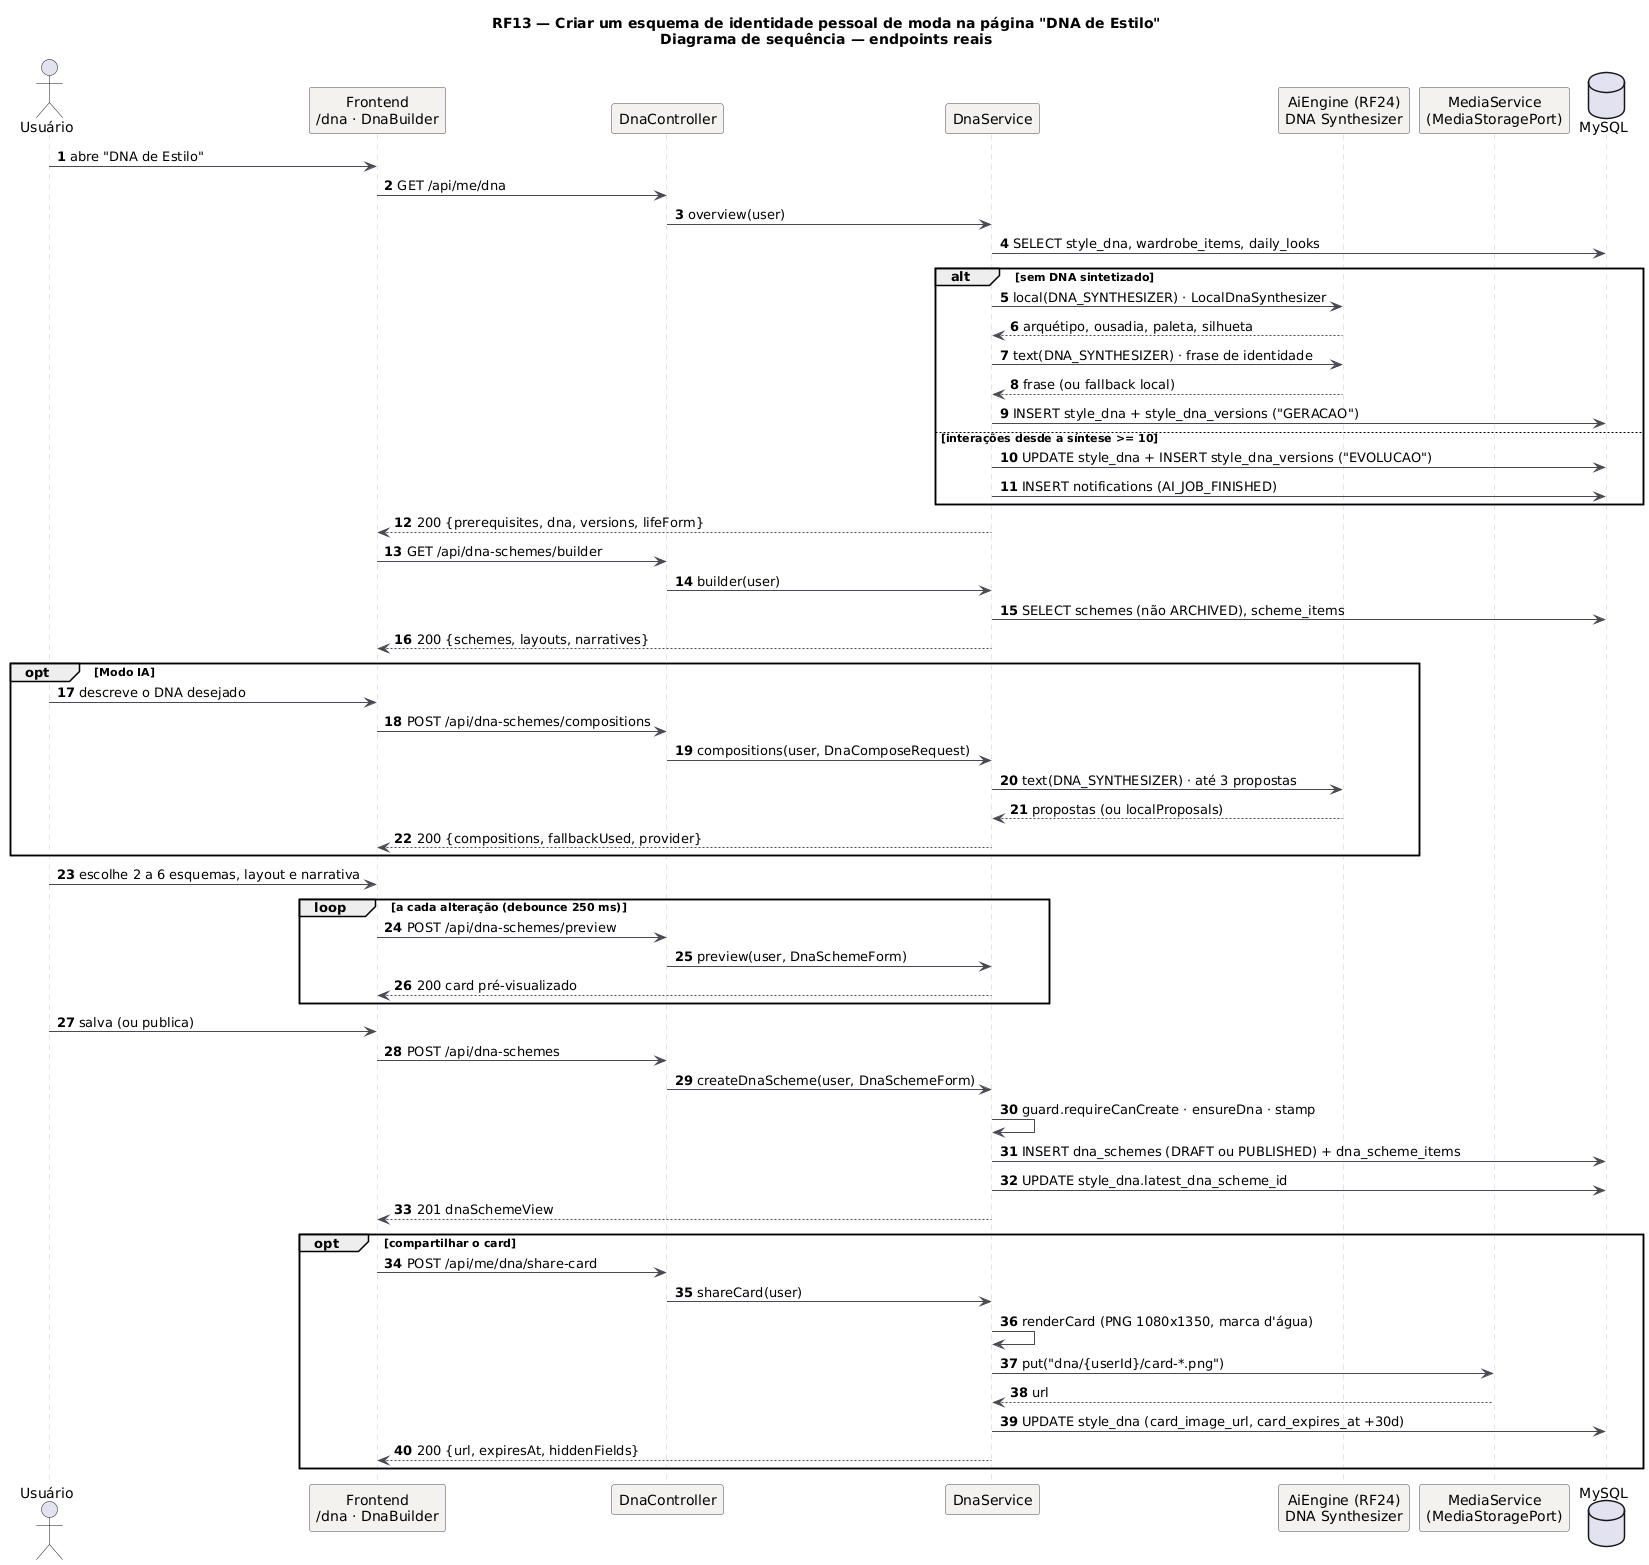

The diagram above was rendered by PlantUML. Its source (embedded in the PNG):
@startuml RF13_Sequencia
title RF13 — Criar um esquema de identidade pessoal de moda na página "DNA de Estilo"\nDiagrama de sequência — endpoints reais
skinparam backgroundColor #FFFFFF
skinparam sequence {
  ArrowColor #4A4852
  LifeLineBorderColor #CBC6BE
  ParticipantBackgroundColor #F4F2EF
  ParticipantBorderColor #4A4852
}
autonumber
actor "Usuário" as U
participant "Frontend\n/dna · DnaBuilder" as FE
participant "DnaController" as C
participant "DnaService" as S
participant "AiEngine (RF24)\nDNA Synthesizer" as AI
participant "MediaService\n(MediaStoragePort)" as M
database "MySQL" as DB
U -> FE: abre "DNA de Estilo"
FE -> C: GET /api/me/dna
C -> S: overview(user)
S -> DB: SELECT style_dna, wardrobe_items, daily_looks
alt sem DNA sintetizado
  S -> AI: local(DNA_SYNTHESIZER) · LocalDnaSynthesizer
  AI --> S: arquétipo, ousadia, paleta, silhueta
  S -> AI: text(DNA_SYNTHESIZER) · frase de identidade
  AI --> S: frase (ou fallback local)
  S -> DB: INSERT style_dna + style_dna_versions ("GERACAO")
else interações desde a síntese >= 10
  S -> DB: UPDATE style_dna + INSERT style_dna_versions ("EVOLUCAO")
  S -> DB: INSERT notifications (AI_JOB_FINISHED)
end
S --> FE: 200 {prerequisites, dna, versions, lifeForm}
FE -> C: GET /api/dna-schemes/builder
C -> S: builder(user)
S -> DB: SELECT schemes (não ARCHIVED), scheme_items
S --> FE: 200 {schemes, layouts, narratives}
opt Modo IA
  U -> FE: descreve o DNA desejado
  FE -> C: POST /api/dna-schemes/compositions
  C -> S: compositions(user, DnaComposeRequest)
  S -> AI: text(DNA_SYNTHESIZER) · até 3 propostas
  AI --> S: propostas (ou localProposals)
  S --> FE: 200 {compositions, fallbackUsed, provider}
end
U -> FE: escolhe 2 a 6 esquemas, layout e narrativa
loop a cada alteração (debounce 250 ms)
  FE -> C: POST /api/dna-schemes/preview
  C -> S: preview(user, DnaSchemeForm)
  S --> FE: 200 card pré-visualizado
end
U -> FE: salva (ou publica)
FE -> C: POST /api/dna-schemes
C -> S: createDnaScheme(user, DnaSchemeForm)
S -> S: guard.requireCanCreate · ensureDna · stamp
S -> DB: INSERT dna_schemes (DRAFT ou PUBLISHED) + dna_scheme_items
S -> DB: UPDATE style_dna.latest_dna_scheme_id
S --> FE: 201 dnaSchemeView
opt compartilhar o card
  FE -> C: POST /api/me/dna/share-card
  C -> S: shareCard(user)
  S -> S: renderCard (PNG 1080x1350, marca d'água)
  S -> M: put("dna/{userId}/card-*.png")
  M --> S: url
  S -> DB: UPDATE style_dna (card_image_url, card_expires_at +30d)
  S --> FE: 200 {url, expiresAt, hiddenFields}
end
@enduml